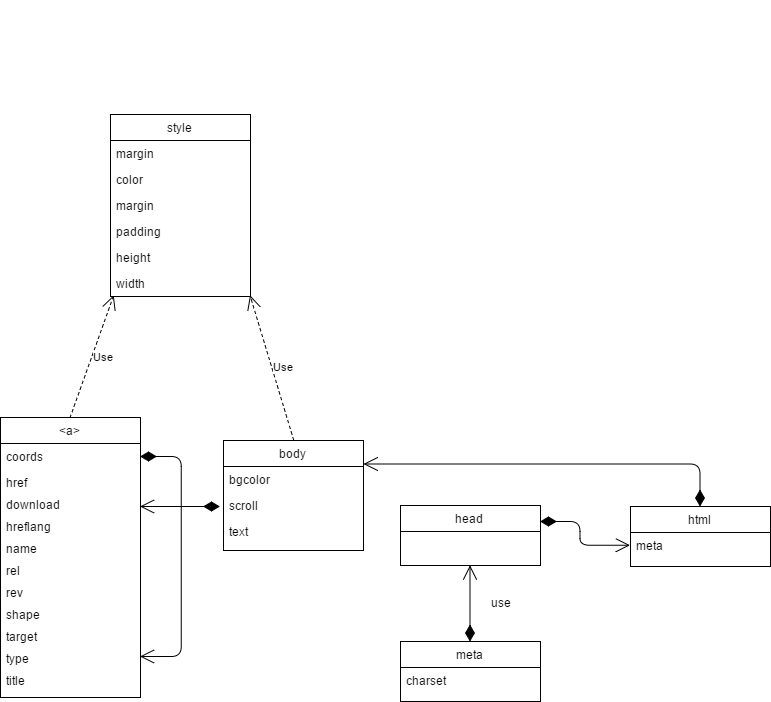

The diagram above was exported from draw.io. Its source (the exported page's mxGraphModel, read from the mxfile embedded in the PNG):
<mxGraphModel dx="983" dy="2068" grid="1" gridSize="10" guides="1" tooltips="1" connect="1" arrows="1" fold="1" page="1" pageScale="1" pageWidth="826" pageHeight="1169" background="#ffffff" math="0" shadow="0">
  <root>
    <mxCell id="0" />
    <mxCell id="1" parent="0" />
    <mxCell id="2" value="&amp;lt;a&amp;gt;" style="swimlane;html=1;fontStyle=0;childLayout=stackLayout;horizontal=1;startSize=26;fillColor=none;horizontalStack=0;resizeParent=1;resizeLast=0;collapsible=1;marginBottom=0;swimlaneFillColor=#ffffff;fontFamily=Helvetica;" vertex="1" parent="1">
      <mxGeometry x="50" y="413" width="140" height="280" as="geometry" />
    </mxCell>
    <mxCell id="4" value="&lt;span&gt;coords&lt;/span&gt;" style="text;html=1;strokeColor=none;fillColor=none;align=left;verticalAlign=top;spacingLeft=4;spacingRight=4;whiteSpace=wrap;overflow=hidden;rotatable=0;points=[[0,0.5],[1,0.5]];portConstraint=eastwest;" vertex="1" parent="2">
      <mxGeometry y="26" width="140" height="26" as="geometry" />
    </mxCell>
    <mxCell id="5" value="&lt;span&gt;href&lt;/span&gt;" style="text;html=1;strokeColor=none;fillColor=none;align=left;verticalAlign=top;spacingLeft=4;spacingRight=4;whiteSpace=wrap;overflow=hidden;rotatable=0;points=[[0,0.5],[1,0.5]];portConstraint=eastwest;" vertex="1" parent="2">
      <mxGeometry y="52" width="140" height="22" as="geometry" />
    </mxCell>
    <mxCell id="9" value="&lt;span&gt;download&lt;/span&gt;" style="text;html=1;strokeColor=none;fillColor=none;align=left;verticalAlign=top;spacingLeft=4;spacingRight=4;whiteSpace=wrap;overflow=hidden;rotatable=0;points=[[0,0.5],[1,0.5]];portConstraint=eastwest;" vertex="1" parent="2">
      <mxGeometry y="74" width="140" height="22" as="geometry" />
    </mxCell>
    <mxCell id="8" value="&lt;span&gt;hreflang&lt;/span&gt;" style="text;html=1;strokeColor=none;fillColor=none;align=left;verticalAlign=top;spacingLeft=4;spacingRight=4;whiteSpace=wrap;overflow=hidden;rotatable=0;points=[[0,0.5],[1,0.5]];portConstraint=eastwest;" vertex="1" parent="2">
      <mxGeometry y="96" width="140" height="22" as="geometry" />
    </mxCell>
    <mxCell id="10" value="&lt;span&gt;name&lt;/span&gt;" style="text;html=1;strokeColor=none;fillColor=none;align=left;verticalAlign=top;spacingLeft=4;spacingRight=4;whiteSpace=wrap;overflow=hidden;rotatable=0;points=[[0,0.5],[1,0.5]];portConstraint=eastwest;" vertex="1" parent="2">
      <mxGeometry y="118" width="140" height="22" as="geometry" />
    </mxCell>
    <mxCell id="11" value="&lt;span&gt;rel&lt;/span&gt;" style="text;html=1;strokeColor=none;fillColor=none;align=left;verticalAlign=top;spacingLeft=4;spacingRight=4;whiteSpace=wrap;overflow=hidden;rotatable=0;points=[[0,0.5],[1,0.5]];portConstraint=eastwest;" vertex="1" parent="2">
      <mxGeometry y="140" width="140" height="22" as="geometry" />
    </mxCell>
    <mxCell id="12" value="&lt;span&gt;rev&lt;/span&gt;" style="text;html=1;strokeColor=none;fillColor=none;align=left;verticalAlign=top;spacingLeft=4;spacingRight=4;whiteSpace=wrap;overflow=hidden;rotatable=0;points=[[0,0.5],[1,0.5]];portConstraint=eastwest;" vertex="1" parent="2">
      <mxGeometry y="162" width="140" height="22" as="geometry" />
    </mxCell>
    <mxCell id="13" value="&lt;span&gt;shape&lt;/span&gt;" style="text;html=1;strokeColor=none;fillColor=none;align=left;verticalAlign=top;spacingLeft=4;spacingRight=4;whiteSpace=wrap;overflow=hidden;rotatable=0;points=[[0,0.5],[1,0.5]];portConstraint=eastwest;" vertex="1" parent="2">
      <mxGeometry y="184" width="140" height="22" as="geometry" />
    </mxCell>
    <mxCell id="14" value="&lt;span&gt;target&lt;/span&gt;" style="text;html=1;strokeColor=none;fillColor=none;align=left;verticalAlign=top;spacingLeft=4;spacingRight=4;whiteSpace=wrap;overflow=hidden;rotatable=0;points=[[0,0.5],[1,0.5]];portConstraint=eastwest;" vertex="1" parent="2">
      <mxGeometry y="206" width="140" height="22" as="geometry" />
    </mxCell>
    <mxCell id="16" value="&lt;span&gt;type&lt;/span&gt;" style="text;html=1;strokeColor=none;fillColor=none;align=left;verticalAlign=top;spacingLeft=4;spacingRight=4;whiteSpace=wrap;overflow=hidden;rotatable=0;points=[[0,0.5],[1,0.5]];portConstraint=eastwest;" vertex="1" parent="2">
      <mxGeometry y="228" width="140" height="22" as="geometry" />
    </mxCell>
    <mxCell id="17" value="&lt;span&gt;title&lt;/span&gt;" style="text;html=1;strokeColor=none;fillColor=none;align=left;verticalAlign=top;spacingLeft=4;spacingRight=4;whiteSpace=wrap;overflow=hidden;rotatable=0;points=[[0,0.5],[1,0.5]];portConstraint=eastwest;" vertex="1" parent="2">
      <mxGeometry y="250" width="140" height="22" as="geometry" />
    </mxCell>
    <mxCell id="50" value="&amp;nbsp;" style="endArrow=open;html=1;endSize=12;startArrow=diamondThin;startSize=14;startFill=1;edgeStyle=orthogonalEdgeStyle;align=left;verticalAlign=bottom;exitX=1;exitY=0.5;entryX=1;entryY=0.5;" edge="1" parent="2" source="4" target="16">
      <mxGeometry x="-0.7143" y="240" relative="1" as="geometry">
        <mxPoint x="150" y="275" as="sourcePoint" />
        <mxPoint x="310" y="275" as="targetPoint" />
        <Array as="points">
          <mxPoint x="181" y="39" />
          <mxPoint x="181" y="239" />
        </Array>
        <mxPoint x="-111" y="-202" as="offset" />
      </mxGeometry>
    </mxCell>
    <mxCell id="20" value="html" style="swimlane;html=1;fontStyle=0;childLayout=stackLayout;horizontal=1;startSize=26;fillColor=none;horizontalStack=0;resizeParent=1;resizeLast=0;collapsible=1;marginBottom=0;swimlaneFillColor=#ffffff;fontFamily=Helvetica;" vertex="1" parent="1">
      <mxGeometry x="680" y="502" width="140" height="60" as="geometry" />
    </mxCell>
    <mxCell id="21" value="meta" style="text;html=1;strokeColor=none;fillColor=none;align=left;verticalAlign=top;spacingLeft=4;spacingRight=4;whiteSpace=wrap;overflow=hidden;rotatable=0;points=[[0,0.5],[1,0.5]];portConstraint=eastwest;" vertex="1" parent="20">
      <mxGeometry y="26" width="140" height="26" as="geometry" />
    </mxCell>
    <mxCell id="24" value="head" style="swimlane;html=1;fontStyle=0;childLayout=stackLayout;horizontal=1;startSize=26;fillColor=none;horizontalStack=0;resizeParent=1;resizeLast=0;collapsible=1;marginBottom=0;swimlaneFillColor=#ffffff;fontFamily=Helvetica;" vertex="1" parent="1">
      <mxGeometry x="450" y="501" width="140" height="60" as="geometry" />
    </mxCell>
    <mxCell id="28" value="meta" style="swimlane;html=1;fontStyle=0;childLayout=stackLayout;horizontal=1;startSize=26;fillColor=none;horizontalStack=0;resizeParent=1;resizeLast=0;collapsible=1;marginBottom=0;swimlaneFillColor=#ffffff;fontFamily=Helvetica;" vertex="1" parent="1">
      <mxGeometry x="450" y="637" width="140" height="60" as="geometry" />
    </mxCell>
    <mxCell id="29" value="charset" style="text;html=1;strokeColor=none;fillColor=none;align=left;verticalAlign=top;spacingLeft=4;spacingRight=4;whiteSpace=wrap;overflow=hidden;rotatable=0;points=[[0,0.5],[1,0.5]];portConstraint=eastwest;" vertex="1" parent="28">
      <mxGeometry y="26" width="140" height="26" as="geometry" />
    </mxCell>
    <mxCell id="32" value="body" style="swimlane;html=1;fontStyle=0;childLayout=stackLayout;horizontal=1;startSize=26;fillColor=none;horizontalStack=0;resizeParent=1;resizeLast=0;collapsible=1;marginBottom=0;swimlaneFillColor=#ffffff;fontFamily=Helvetica;" vertex="1" parent="1">
      <mxGeometry x="273" y="436" width="140" height="110" as="geometry" />
    </mxCell>
    <mxCell id="33" value="&lt;dt&gt;bgcolor&lt;/dt&gt;&lt;div&gt;&lt;br&gt;&lt;/div&gt;" style="text;html=1;strokeColor=none;fillColor=none;align=left;verticalAlign=top;spacingLeft=4;spacingRight=4;whiteSpace=wrap;overflow=hidden;rotatable=0;points=[[0,0.5],[1,0.5]];portConstraint=eastwest;" vertex="1" parent="32">
      <mxGeometry y="26" width="140" height="26" as="geometry" />
    </mxCell>
    <mxCell id="34" value="scroll" style="text;html=1;strokeColor=none;fillColor=none;align=left;verticalAlign=top;spacingLeft=4;spacingRight=4;whiteSpace=wrap;overflow=hidden;rotatable=0;points=[[0,0.5],[1,0.5]];portConstraint=eastwest;" vertex="1" parent="32">
      <mxGeometry y="52" width="140" height="26" as="geometry" />
    </mxCell>
    <mxCell id="35" value="text" style="text;html=1;strokeColor=none;fillColor=none;align=left;verticalAlign=top;spacingLeft=4;spacingRight=4;whiteSpace=wrap;overflow=hidden;rotatable=0;points=[[0,0.5],[1,0.5]];portConstraint=eastwest;" vertex="1" parent="32">
      <mxGeometry y="78" width="140" height="26" as="geometry" />
    </mxCell>
    <mxCell id="36" value="style" style="swimlane;html=1;fontStyle=0;childLayout=stackLayout;horizontal=1;startSize=26;fillColor=none;horizontalStack=0;resizeParent=1;resizeLast=0;collapsible=1;marginBottom=0;swimlaneFillColor=#ffffff;fontFamily=Helvetica;" vertex="1" parent="1">
      <mxGeometry x="160" y="110" width="140" height="182" as="geometry" />
    </mxCell>
    <mxCell id="37" value="margin" style="text;html=1;strokeColor=none;fillColor=none;align=left;verticalAlign=top;spacingLeft=4;spacingRight=4;whiteSpace=wrap;overflow=hidden;rotatable=0;points=[[0,0.5],[1,0.5]];portConstraint=eastwest;" vertex="1" parent="36">
      <mxGeometry y="26" width="140" height="26" as="geometry" />
    </mxCell>
    <mxCell id="38" value="color" style="text;html=1;strokeColor=none;fillColor=none;align=left;verticalAlign=top;spacingLeft=4;spacingRight=4;whiteSpace=wrap;overflow=hidden;rotatable=0;points=[[0,0.5],[1,0.5]];portConstraint=eastwest;" vertex="1" parent="36">
      <mxGeometry y="52" width="140" height="26" as="geometry" />
    </mxCell>
    <mxCell id="39" value="margin" style="text;html=1;strokeColor=none;fillColor=none;align=left;verticalAlign=top;spacingLeft=4;spacingRight=4;whiteSpace=wrap;overflow=hidden;rotatable=0;points=[[0,0.5],[1,0.5]];portConstraint=eastwest;" vertex="1" parent="36">
      <mxGeometry y="78" width="140" height="26" as="geometry" />
    </mxCell>
    <mxCell id="40" value="padding" style="text;html=1;strokeColor=none;fillColor=none;align=left;verticalAlign=top;spacingLeft=4;spacingRight=4;whiteSpace=wrap;overflow=hidden;rotatable=0;points=[[0,0.5],[1,0.5]];portConstraint=eastwest;" vertex="1" parent="36">
      <mxGeometry y="104" width="140" height="26" as="geometry" />
    </mxCell>
    <mxCell id="41" value="height&amp;nbsp;" style="text;html=1;strokeColor=none;fillColor=none;align=left;verticalAlign=top;spacingLeft=4;spacingRight=4;whiteSpace=wrap;overflow=hidden;rotatable=0;points=[[0,0.5],[1,0.5]];portConstraint=eastwest;" vertex="1" parent="36">
      <mxGeometry y="130" width="140" height="26" as="geometry" />
    </mxCell>
    <mxCell id="42" value="width" style="text;html=1;strokeColor=none;fillColor=none;align=left;verticalAlign=top;spacingLeft=4;spacingRight=4;whiteSpace=wrap;overflow=hidden;rotatable=0;points=[[0,0.5],[1,0.5]];portConstraint=eastwest;" vertex="1" parent="36">
      <mxGeometry y="156" width="140" height="26" as="geometry" />
    </mxCell>
    <mxCell id="43" value="Use" style="endArrow=open;endSize=12;dashed=1;html=1;align=left;exitX=0.5;exitY=0;entryX=0.026;entryY=0.962;entryPerimeter=0;" edge="1" parent="1" source="2" target="42">
      <mxGeometry width="160" relative="1" as="geometry">
        <mxPoint x="100" y="350" as="sourcePoint" />
        <mxPoint x="260" y="350" as="targetPoint" />
      </mxGeometry>
    </mxCell>
    <mxCell id="44" value="Use" style="endArrow=open;endSize=12;dashed=1;html=1;align=left;entryX=0.994;entryY=0.962;entryPerimeter=0;exitX=0.5;exitY=0;" edge="1" parent="1" source="32" target="42">
      <mxGeometry width="160" relative="1" as="geometry">
        <mxPoint x="310" y="380" as="sourcePoint" />
        <mxPoint x="470" y="380" as="targetPoint" />
      </mxGeometry>
    </mxCell>
    <mxCell id="45" value="&amp;nbsp;" style="endArrow=open;html=1;endSize=12;startArrow=diamondThin;startSize=14;startFill=1;edgeStyle=orthogonalEdgeStyle;align=left;verticalAlign=bottom;exitX=0.5;exitY=0;" edge="1" parent="1" source="20" target="32">
      <mxGeometry x="-0.928" y="-20" relative="1" as="geometry">
        <mxPoint x="480" y="400" as="sourcePoint" />
        <mxPoint x="640" y="400" as="targetPoint" />
        <Array as="points">
          <mxPoint x="750" y="460" />
        </Array>
        <mxPoint as="offset" />
      </mxGeometry>
    </mxCell>
    <mxCell id="47" value="&amp;nbsp;" style="endArrow=open;html=1;endSize=12;startArrow=diamondThin;startSize=14;startFill=1;edgeStyle=orthogonalEdgeStyle;align=left;verticalAlign=bottom;exitX=1;exitY=0.5;entryX=0;entryY=0.5;" edge="1" parent="1" target="21">
      <mxGeometry x="-0.4545" y="178" relative="1" as="geometry">
        <mxPoint x="590.025974025974" y="517.0649350649351" as="sourcePoint" />
        <mxPoint x="640" y="507" as="targetPoint" />
        <Array as="points">
          <mxPoint x="630" y="517" />
          <mxPoint x="630" y="541" />
        </Array>
        <mxPoint x="-178" y="-178" as="offset" />
      </mxGeometry>
    </mxCell>
    <mxCell id="48" value="&amp;nbsp;" style="endArrow=open;html=1;endSize=12;startArrow=diamondThin;startSize=14;startFill=1;edgeStyle=orthogonalEdgeStyle;align=left;verticalAlign=bottom;entryX=0.5;entryY=1;exitX=0.5;exitY=0;" edge="1" parent="1" source="28" target="24">
      <mxGeometry x="-0.9191" y="160" relative="1" as="geometry">
        <mxPoint x="520" y="800" as="sourcePoint" />
        <mxPoint x="580" y="750" as="targetPoint" />
        <Array as="points" />
        <mxPoint as="offset" />
      </mxGeometry>
    </mxCell>
    <mxCell id="49" value="&amp;nbsp;" style="endArrow=open;html=1;endSize=12;startArrow=diamondThin;startSize=14;startFill=1;edgeStyle=orthogonalEdgeStyle;align=left;verticalAlign=bottom;" edge="1" parent="1">
      <mxGeometry x="0.75" y="127" relative="1" as="geometry">
        <mxPoint x="270" y="502" as="sourcePoint" />
        <mxPoint x="190" y="502" as="targetPoint" />
        <Array as="points">
          <mxPoint x="200" y="502" />
          <mxPoint x="200" y="502" />
        </Array>
        <mxPoint x="80" y="-29" as="offset" />
      </mxGeometry>
    </mxCell>
    <mxCell id="51" value="use" style="text;html=1;strokeColor=none;fillColor=none;align=center;verticalAlign=middle;whiteSpace=wrap;fontFamily=Helvetica;" vertex="1" parent="1">
      <mxGeometry x="530" y="588" width="40" height="20" as="geometry" />
    </mxCell>
  </root>
</mxGraphModel>